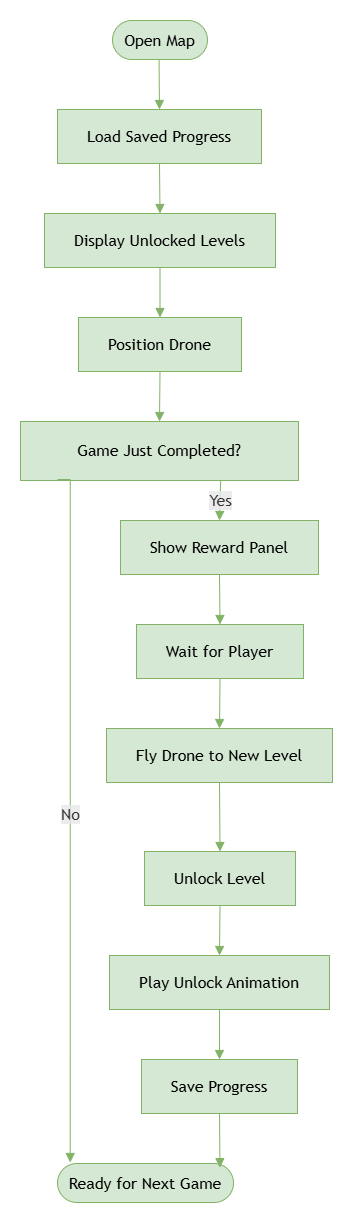

The diagram above was exported from draw.io. Its source (the exported page's mxGraphModel, read from the mxfile embedded in the PNG):
<mxGraphModel dx="1288" dy="703" grid="1" gridSize="10" guides="1" tooltips="1" connect="1" arrows="1" fold="1" page="1" pageScale="1" pageWidth="850" pageHeight="1100" math="0" shadow="0">
  <root>
    <mxCell id="0" />
    <mxCell id="1" parent="0" />
    <UserObject label="" mermaidData="{&#10;  &quot;data&quot;: &quot;flowchart TD\n\nA([Open Map])\nB[Load Saved Progress]\nC[Display Unlocked Levels]\nD[Position Drone]\n\nE{Game Just Completed?}\n\nF[Show Reward Panel]\nG[Wait for Player]\nH[Fly Drone to New Level]\nI[Unlock Level]\nJ[Play Unlock Animation]\nK[Save Progress]\nL([Ready for Next Game])\n\nA --&gt; B --&gt; C --&gt; D --&gt; E\n\nE -- No --&gt; L\n\nE -- Yes --&gt; F\nF --&gt; G\nG --&gt; H\nH --&gt; I\nI --&gt; J\nJ --&gt; K\nK --&gt; L&quot;,&#10;  &quot;config&quot;: null&#10;}" id="5Ryuex7vgi_7meEA9Itm-296">
      <mxCell connectable="0" parent="1" style="group;transparentBounds=1;editIcon=1;lockedGroup=0;groupPadding=20;" vertex="1">
        <mxGeometry height="1330" width="338" as="geometry" />
      </mxCell>
    </UserObject>
    <UserObject label="Open Map" mermaidId="n:A" mermaidBaseStyle="html=1;rounded=1;whiteSpace=wrap;arcSize=50;strokeWidth=1;fillColor=light-dark(#ECECFF,#1f2020);strokeColor=light-dark(#9370DB,#cccccc);fontColor=light-dark(#333333,#cccccc);fontFamily=Trebuchet MS,Verdana,Arial,sans-serif;fontSize=16;" mermaidBaseValue="Open Map" id="5Ryuex7vgi_7meEA9Itm-297">
      <mxCell parent="5Ryuex7vgi_7meEA9Itm-296" style="html=1;rounded=1;whiteSpace=wrap;arcSize=50;strokeWidth=1;fillColor=#d5e8d4;strokeColor=#82b366;fontFamily=Trebuchet MS,Verdana,Arial,sans-serif;fontSize=16;" vertex="1">
        <mxGeometry height="39" width="95" x="132" y="850" as="geometry" />
      </mxCell>
    </UserObject>
    <UserObject label="Load Saved Progress" mermaidId="n:B" mermaidBaseStyle="html=1;whiteSpace=wrap;strokeWidth=1;fillColor=light-dark(#ECECFF,#1f2020);strokeColor=light-dark(#9370DB,#cccccc);fontColor=light-dark(#333333,#cccccc);fontFamily=Trebuchet MS,Verdana,Arial,sans-serif;fontSize=16;" mermaidBaseValue="Load Saved Progress" id="5Ryuex7vgi_7meEA9Itm-298">
      <mxCell parent="5Ryuex7vgi_7meEA9Itm-296" style="html=1;whiteSpace=wrap;strokeWidth=1;fillColor=#d5e8d4;strokeColor=#82b366;fontFamily=Trebuchet MS,Verdana,Arial,sans-serif;fontSize=16;" vertex="1">
        <mxGeometry height="54" width="204" x="77" y="939" as="geometry" />
      </mxCell>
    </UserObject>
    <UserObject label="Display Unlocked Levels" mermaidId="n:C" mermaidBaseStyle="html=1;whiteSpace=wrap;strokeWidth=1;fillColor=light-dark(#ECECFF,#1f2020);strokeColor=light-dark(#9370DB,#cccccc);fontColor=light-dark(#333333,#cccccc);fontFamily=Trebuchet MS,Verdana,Arial,sans-serif;fontSize=16;" mermaidBaseValue="Display Unlocked Levels" id="5Ryuex7vgi_7meEA9Itm-299">
      <mxCell parent="5Ryuex7vgi_7meEA9Itm-296" style="html=1;whiteSpace=wrap;strokeWidth=1;fillColor=#d5e8d4;strokeColor=#82b366;fontFamily=Trebuchet MS,Verdana,Arial,sans-serif;fontSize=16;" vertex="1">
        <mxGeometry height="54" width="231" x="64" y="1043" as="geometry" />
      </mxCell>
    </UserObject>
    <UserObject label="Position Drone" mermaidId="n:D" mermaidBaseStyle="html=1;whiteSpace=wrap;strokeWidth=1;fillColor=light-dark(#ECECFF,#1f2020);strokeColor=light-dark(#9370DB,#cccccc);fontColor=light-dark(#333333,#cccccc);fontFamily=Trebuchet MS,Verdana,Arial,sans-serif;fontSize=16;" mermaidBaseValue="Position Drone" id="5Ryuex7vgi_7meEA9Itm-300">
      <mxCell parent="5Ryuex7vgi_7meEA9Itm-296" style="html=1;whiteSpace=wrap;strokeWidth=1;fillColor=#d5e8d4;strokeColor=#82b366;fontFamily=Trebuchet MS,Verdana,Arial,sans-serif;fontSize=16;" vertex="1">
        <mxGeometry height="54" width="163" x="98" y="1147" as="geometry" />
      </mxCell>
    </UserObject>
    <UserObject label="Game Just Completed?" mermaidId="n:E" mermaidBaseStyle="rhombus;html=1;strokeWidth=1;whiteSpace=wrap;fillColor=light-dark(#ECECFF,#1f2020);strokeColor=light-dark(#9370DB,#cccccc);fontColor=light-dark(#333333,#cccccc);fontFamily=Trebuchet MS,Verdana,Arial,sans-serif;fontSize=16;" mermaidBaseValue="Game Just Completed?" id="5Ryuex7vgi_7meEA9Itm-301">
      <mxCell parent="5Ryuex7vgi_7meEA9Itm-296" style="html=1;strokeWidth=1;whiteSpace=wrap;fillColor=#d5e8d4;strokeColor=#82b366;fontFamily=Trebuchet MS,Verdana,Arial,sans-serif;fontSize=16;rounded=0;" vertex="1">
        <mxGeometry height="59" width="278" x="40" y="1251" as="geometry" />
      </mxCell>
    </UserObject>
    <UserObject label="Show Reward Panel" mermaidId="n:F" mermaidBaseStyle="html=1;whiteSpace=wrap;strokeWidth=1;fillColor=light-dark(#ECECFF,#1f2020);strokeColor=light-dark(#9370DB,#cccccc);fontColor=light-dark(#333333,#cccccc);fontFamily=Trebuchet MS,Verdana,Arial,sans-serif;fontSize=16;" mermaidBaseValue="Show Reward Panel" id="5Ryuex7vgi_7meEA9Itm-302">
      <mxCell parent="5Ryuex7vgi_7meEA9Itm-296" style="html=1;whiteSpace=wrap;strokeWidth=1;fillColor=#d5e8d4;strokeColor=#82b366;fontFamily=Trebuchet MS,Verdana,Arial,sans-serif;fontSize=16;" vertex="1">
        <mxGeometry height="54" width="198" x="140" y="1350" as="geometry" />
      </mxCell>
    </UserObject>
    <UserObject label="Wait for Player" mermaidId="n:G" mermaidBaseStyle="html=1;whiteSpace=wrap;strokeWidth=1;fillColor=light-dark(#ECECFF,#1f2020);strokeColor=light-dark(#9370DB,#cccccc);fontColor=light-dark(#333333,#cccccc);fontFamily=Trebuchet MS,Verdana,Arial,sans-serif;fontSize=16;" mermaidBaseValue="Wait for Player" id="5Ryuex7vgi_7meEA9Itm-303">
      <mxCell parent="5Ryuex7vgi_7meEA9Itm-296" style="html=1;whiteSpace=wrap;strokeWidth=1;fillColor=#d5e8d4;strokeColor=#82b366;fontFamily=Trebuchet MS,Verdana,Arial,sans-serif;fontSize=16;" vertex="1">
        <mxGeometry height="54" width="167" x="156" y="1454" as="geometry" />
      </mxCell>
    </UserObject>
    <UserObject label="Fly Drone to New Level" mermaidId="n:H" mermaidBaseStyle="html=1;whiteSpace=wrap;strokeWidth=1;fillColor=light-dark(#ECECFF,#1f2020);strokeColor=light-dark(#9370DB,#cccccc);fontColor=light-dark(#333333,#cccccc);fontFamily=Trebuchet MS,Verdana,Arial,sans-serif;fontSize=16;" mermaidBaseValue="Fly Drone to New Level" id="5Ryuex7vgi_7meEA9Itm-304">
      <mxCell parent="5Ryuex7vgi_7meEA9Itm-296" style="html=1;whiteSpace=wrap;strokeWidth=1;fillColor=#d5e8d4;strokeColor=#82b366;fontFamily=Trebuchet MS,Verdana,Arial,sans-serif;fontSize=16;" vertex="1">
        <mxGeometry height="54" width="226" x="126" y="1558" as="geometry" />
      </mxCell>
    </UserObject>
    <UserObject label="Unlock Level" mermaidId="n:I" mermaidBaseStyle="html=1;whiteSpace=wrap;strokeWidth=1;fillColor=light-dark(#ECECFF,#1f2020);strokeColor=light-dark(#9370DB,#cccccc);fontColor=light-dark(#333333,#cccccc);fontFamily=Trebuchet MS,Verdana,Arial,sans-serif;fontSize=16;" mermaidBaseValue="Unlock Level" id="5Ryuex7vgi_7meEA9Itm-305">
      <mxCell parent="5Ryuex7vgi_7meEA9Itm-296" style="html=1;whiteSpace=wrap;strokeWidth=1;fillColor=#d5e8d4;strokeColor=#82b366;fontFamily=Trebuchet MS,Verdana,Arial,sans-serif;fontSize=16;" vertex="1">
        <mxGeometry height="54" width="151" x="164" y="1681" as="geometry" />
      </mxCell>
    </UserObject>
    <UserObject label="Play Unlock Animation" mermaidId="n:J" mermaidBaseStyle="html=1;whiteSpace=wrap;strokeWidth=1;fillColor=light-dark(#ECECFF,#1f2020);strokeColor=light-dark(#9370DB,#cccccc);fontColor=light-dark(#333333,#cccccc);fontFamily=Trebuchet MS,Verdana,Arial,sans-serif;fontSize=16;" mermaidBaseValue="Play Unlock Animation" id="5Ryuex7vgi_7meEA9Itm-306">
      <mxCell parent="5Ryuex7vgi_7meEA9Itm-296" style="html=1;whiteSpace=wrap;strokeWidth=1;fillColor=#d5e8d4;strokeColor=#82b366;fontFamily=Trebuchet MS,Verdana,Arial,sans-serif;fontSize=16;" vertex="1">
        <mxGeometry height="54" width="220" x="129" y="1785" as="geometry" />
      </mxCell>
    </UserObject>
    <UserObject label="Save Progress" mermaidId="n:K" mermaidBaseStyle="html=1;whiteSpace=wrap;strokeWidth=1;fillColor=light-dark(#ECECFF,#1f2020);strokeColor=light-dark(#9370DB,#cccccc);fontColor=light-dark(#333333,#cccccc);fontFamily=Trebuchet MS,Verdana,Arial,sans-serif;fontSize=16;" mermaidBaseValue="Save Progress" id="5Ryuex7vgi_7meEA9Itm-307">
      <mxCell parent="5Ryuex7vgi_7meEA9Itm-296" style="html=1;whiteSpace=wrap;strokeWidth=1;fillColor=#d5e8d4;strokeColor=#82b366;fontFamily=Trebuchet MS,Verdana,Arial,sans-serif;fontSize=16;" vertex="1">
        <mxGeometry height="54" width="156" x="161" y="1889" as="geometry" />
      </mxCell>
    </UserObject>
    <UserObject label="Ready for Next Game" mermaidId="n:L" mermaidBaseStyle="html=1;rounded=1;whiteSpace=wrap;arcSize=50;strokeWidth=1;fillColor=light-dark(#ECECFF,#1f2020);strokeColor=light-dark(#9370DB,#cccccc);fontColor=light-dark(#333333,#cccccc);fontFamily=Trebuchet MS,Verdana,Arial,sans-serif;fontSize=16;" mermaidBaseValue="Ready for Next Game" id="5Ryuex7vgi_7meEA9Itm-308">
      <mxCell parent="5Ryuex7vgi_7meEA9Itm-296" style="html=1;rounded=1;whiteSpace=wrap;arcSize=50;strokeWidth=1;fillColor=#d5e8d4;strokeColor=#82b366;fontFamily=Trebuchet MS,Verdana,Arial,sans-serif;fontSize=16;" vertex="1">
        <mxGeometry height="39" width="176" x="77" y="1993" as="geometry" />
      </mxCell>
    </UserObject>
    <UserObject label="" mermaidId="e:A-&gt;B#0" mermaidBaseStyle="curved=1;startArrow=none;endArrow=block;endSize=7;strokeColor=light-dark(#333333,#cccccc);exitX=0.49;exitY=1;entryX=0.5;entryY=0;" mermaidBaseValue="" id="5Ryuex7vgi_7meEA9Itm-309">
      <mxCell edge="1" parent="5Ryuex7vgi_7meEA9Itm-296" source="5Ryuex7vgi_7meEA9Itm-297" style="curved=1;startArrow=none;endArrow=block;endSize=7;strokeColor=#82b366;exitX=0.49;exitY=1;entryX=0.5;entryY=0;rounded=0;fillColor=#d5e8d4;" target="5Ryuex7vgi_7meEA9Itm-298">
        <mxGeometry relative="1" as="geometry">
          <Array as="points" />
        </mxGeometry>
      </mxCell>
    </UserObject>
    <UserObject label="" mermaidId="e:B-&gt;C#0" mermaidBaseStyle="curved=1;startArrow=none;endArrow=block;endSize=7;strokeColor=light-dark(#333333,#cccccc);exitX=0.5;exitY=1;entryX=0.5;entryY=0;" mermaidBaseValue="" id="5Ryuex7vgi_7meEA9Itm-310">
      <mxCell edge="1" parent="5Ryuex7vgi_7meEA9Itm-296" source="5Ryuex7vgi_7meEA9Itm-298" style="curved=1;startArrow=none;endArrow=block;endSize=7;strokeColor=#82b366;exitX=0.5;exitY=1;entryX=0.5;entryY=0;rounded=0;fillColor=#d5e8d4;" target="5Ryuex7vgi_7meEA9Itm-299">
        <mxGeometry relative="1" as="geometry">
          <Array as="points" />
        </mxGeometry>
      </mxCell>
    </UserObject>
    <UserObject label="" mermaidId="e:C-&gt;D#0" mermaidBaseStyle="curved=1;startArrow=none;endArrow=block;endSize=7;strokeColor=light-dark(#333333,#cccccc);exitX=0.5;exitY=1;entryX=0.5;entryY=0;" mermaidBaseValue="" id="5Ryuex7vgi_7meEA9Itm-311">
      <mxCell edge="1" parent="5Ryuex7vgi_7meEA9Itm-296" source="5Ryuex7vgi_7meEA9Itm-299" style="curved=1;startArrow=none;endArrow=block;endSize=7;strokeColor=#82b366;exitX=0.5;exitY=1;entryX=0.5;entryY=0;rounded=0;fillColor=#d5e8d4;" target="5Ryuex7vgi_7meEA9Itm-300">
        <mxGeometry relative="1" as="geometry">
          <Array as="points" />
        </mxGeometry>
      </mxCell>
    </UserObject>
    <UserObject label="" mermaidId="e:D-&gt;E#0" mermaidBaseStyle="curved=1;startArrow=none;endArrow=block;endSize=7;strokeColor=light-dark(#333333,#cccccc);exitX=0.5;exitY=1;entryX=0.5;entryY=0;" mermaidBaseValue="" id="5Ryuex7vgi_7meEA9Itm-312">
      <mxCell edge="1" parent="5Ryuex7vgi_7meEA9Itm-296" source="5Ryuex7vgi_7meEA9Itm-300" style="curved=1;startArrow=none;endArrow=block;endSize=7;strokeColor=#82b366;exitX=0.5;exitY=1;entryX=0.5;entryY=0;rounded=0;fillColor=#d5e8d4;" target="5Ryuex7vgi_7meEA9Itm-301">
        <mxGeometry relative="1" as="geometry">
          <Array as="points" />
        </mxGeometry>
      </mxCell>
    </UserObject>
    <UserObject label="No" mermaidId="e:E-&gt;L#0" mermaidBaseStyle="curved=1;startArrow=none;endArrow=block;endSize=7;strokeColor=light-dark(#333333,#cccccc);html=1;fontSize=16;labelBackgroundColor=light-dark(#E8E8E88D,#2a2a2a8D);fontFamily=Trebuchet MS,Verdana,Arial,sans-serif;fontColor=light-dark(#333333,#cccccc);exitX=0.29;exitY=1;entryX=0.32;entryY=0;" mermaidBaseValue="No" id="5Ryuex7vgi_7meEA9Itm-313">
      <mxCell edge="1" parent="5Ryuex7vgi_7meEA9Itm-296" style="startArrow=none;endArrow=block;endSize=7;strokeColor=#82b366;html=1;fontSize=16;labelBackgroundColor=light-dark(#E8E8E88D,#2a2a2a8D);fontFamily=Trebuchet MS,Verdana,Arial,sans-serif;fontColor=light-dark(#333333,#cccccc);exitX=0.29;exitY=1;entryX=0.32;entryY=0;rounded=0;fillColor=#d5e8d4;edgeStyle=orthogonalEdgeStyle;">
        <mxGeometry relative="1" as="geometry">
          <mxPoint x="77.02000000000001" y="1309" as="sourcePoint" />
          <mxPoint x="89.72000000000006" y="1992" as="targetPoint" />
        </mxGeometry>
      </mxCell>
    </UserObject>
    <UserObject label="Yes" mermaidId="e:E-&gt;F#0" mermaidBaseStyle="curved=1;startArrow=none;endArrow=block;endSize=7;strokeColor=light-dark(#333333,#cccccc);html=1;fontSize=16;labelBackgroundColor=light-dark(#E8E8E88D,#2a2a2a8D);fontFamily=Trebuchet MS,Verdana,Arial,sans-serif;fontColor=light-dark(#333333,#cccccc);exitX=0.72;exitY=1;entryX=0.5;entryY=0;" mermaidBaseValue="Yes" id="5Ryuex7vgi_7meEA9Itm-314">
      <mxCell edge="1" parent="5Ryuex7vgi_7meEA9Itm-296" source="5Ryuex7vgi_7meEA9Itm-301" style="startArrow=none;endArrow=block;endSize=7;strokeColor=#82b366;html=1;fontSize=16;labelBackgroundColor=light-dark(#E8E8E88D,#2a2a2a8D);fontFamily=Trebuchet MS,Verdana,Arial,sans-serif;fontColor=light-dark(#333333,#cccccc);exitX=0.72;exitY=1;entryX=0.5;entryY=0;rounded=0;fillColor=#d5e8d4;" target="5Ryuex7vgi_7meEA9Itm-302">
        <mxGeometry relative="1" as="geometry" />
      </mxCell>
    </UserObject>
    <UserObject label="" mermaidId="e:F-&gt;G#0" mermaidBaseStyle="curved=1;startArrow=none;endArrow=block;endSize=7;strokeColor=light-dark(#333333,#cccccc);exitX=0.5;exitY=1;entryX=0.5;entryY=0;" mermaidBaseValue="" id="5Ryuex7vgi_7meEA9Itm-315">
      <mxCell edge="1" parent="5Ryuex7vgi_7meEA9Itm-296" source="5Ryuex7vgi_7meEA9Itm-302" style="curved=1;startArrow=none;endArrow=block;endSize=7;strokeColor=#82b366;exitX=0.5;exitY=1;entryX=0.5;entryY=0;rounded=0;fillColor=#d5e8d4;" target="5Ryuex7vgi_7meEA9Itm-303">
        <mxGeometry relative="1" as="geometry">
          <Array as="points" />
        </mxGeometry>
      </mxCell>
    </UserObject>
    <UserObject label="" mermaidId="e:G-&gt;H#0" mermaidBaseStyle="curved=1;startArrow=none;endArrow=block;endSize=7;strokeColor=light-dark(#333333,#cccccc);exitX=0.5;exitY=1;entryX=0.5;entryY=0;" mermaidBaseValue="" id="5Ryuex7vgi_7meEA9Itm-316">
      <mxCell edge="1" parent="5Ryuex7vgi_7meEA9Itm-296" source="5Ryuex7vgi_7meEA9Itm-303" style="curved=1;startArrow=none;endArrow=block;endSize=7;strokeColor=#82b366;exitX=0.5;exitY=1;entryX=0.5;entryY=0;rounded=0;fillColor=#d5e8d4;" target="5Ryuex7vgi_7meEA9Itm-304">
        <mxGeometry relative="1" as="geometry">
          <Array as="points" />
        </mxGeometry>
      </mxCell>
    </UserObject>
    <UserObject label="" mermaidId="e:H-&gt;I#0" mermaidBaseStyle="curved=1;startArrow=none;endArrow=block;endSize=7;strokeColor=light-dark(#333333,#cccccc);exitX=0.5;exitY=1;entryX=0.5;entryY=0;" mermaidBaseValue="" id="5Ryuex7vgi_7meEA9Itm-317">
      <mxCell edge="1" parent="5Ryuex7vgi_7meEA9Itm-296" source="5Ryuex7vgi_7meEA9Itm-304" style="curved=1;startArrow=none;endArrow=block;endSize=7;strokeColor=#82b366;exitX=0.5;exitY=1;entryX=0.5;entryY=0;rounded=0;fillColor=#d5e8d4;" target="5Ryuex7vgi_7meEA9Itm-305">
        <mxGeometry relative="1" as="geometry">
          <Array as="points" />
        </mxGeometry>
      </mxCell>
    </UserObject>
    <UserObject label="" mermaidId="e:I-&gt;J#0" mermaidBaseStyle="curved=1;startArrow=none;endArrow=block;endSize=7;strokeColor=light-dark(#333333,#cccccc);exitX=0.5;exitY=1;entryX=0.5;entryY=0;" mermaidBaseValue="" id="5Ryuex7vgi_7meEA9Itm-318">
      <mxCell edge="1" parent="5Ryuex7vgi_7meEA9Itm-296" source="5Ryuex7vgi_7meEA9Itm-305" style="curved=1;startArrow=none;endArrow=block;endSize=7;strokeColor=#82b366;exitX=0.5;exitY=1;entryX=0.5;entryY=0;rounded=0;fillColor=#d5e8d4;" target="5Ryuex7vgi_7meEA9Itm-306">
        <mxGeometry relative="1" as="geometry">
          <Array as="points" />
        </mxGeometry>
      </mxCell>
    </UserObject>
    <UserObject label="" mermaidId="e:J-&gt;K#0" mermaidBaseStyle="curved=1;startArrow=none;endArrow=block;endSize=7;strokeColor=light-dark(#333333,#cccccc);exitX=0.5;exitY=1;entryX=0.5;entryY=0;" mermaidBaseValue="" id="5Ryuex7vgi_7meEA9Itm-319">
      <mxCell edge="1" parent="5Ryuex7vgi_7meEA9Itm-296" source="5Ryuex7vgi_7meEA9Itm-306" style="curved=1;startArrow=none;endArrow=block;endSize=7;strokeColor=#82b366;exitX=0.5;exitY=1;entryX=0.5;entryY=0;rounded=0;fillColor=#d5e8d4;" target="5Ryuex7vgi_7meEA9Itm-307">
        <mxGeometry relative="1" as="geometry">
          <Array as="points" />
        </mxGeometry>
      </mxCell>
    </UserObject>
    <UserObject label="" mermaidId="e:K-&gt;L#0" mermaidBaseStyle="curved=1;startArrow=none;endArrow=block;endSize=7;strokeColor=light-dark(#333333,#cccccc);exitX=0.5;exitY=1;entryX=0.69;entryY=0;" mermaidBaseValue="" id="5Ryuex7vgi_7meEA9Itm-320">
      <mxCell edge="1" parent="5Ryuex7vgi_7meEA9Itm-296" source="5Ryuex7vgi_7meEA9Itm-307" style="startArrow=none;endArrow=block;endSize=7;strokeColor=#82b366;exitX=0.5;exitY=1;entryX=0.923;entryY=0.106;rounded=0;fillColor=#d5e8d4;entryDx=0;entryDy=0;entryPerimeter=0;" target="5Ryuex7vgi_7meEA9Itm-308">
        <mxGeometry relative="1" as="geometry" />
      </mxCell>
    </UserObject>
  </root>
</mxGraphModel>